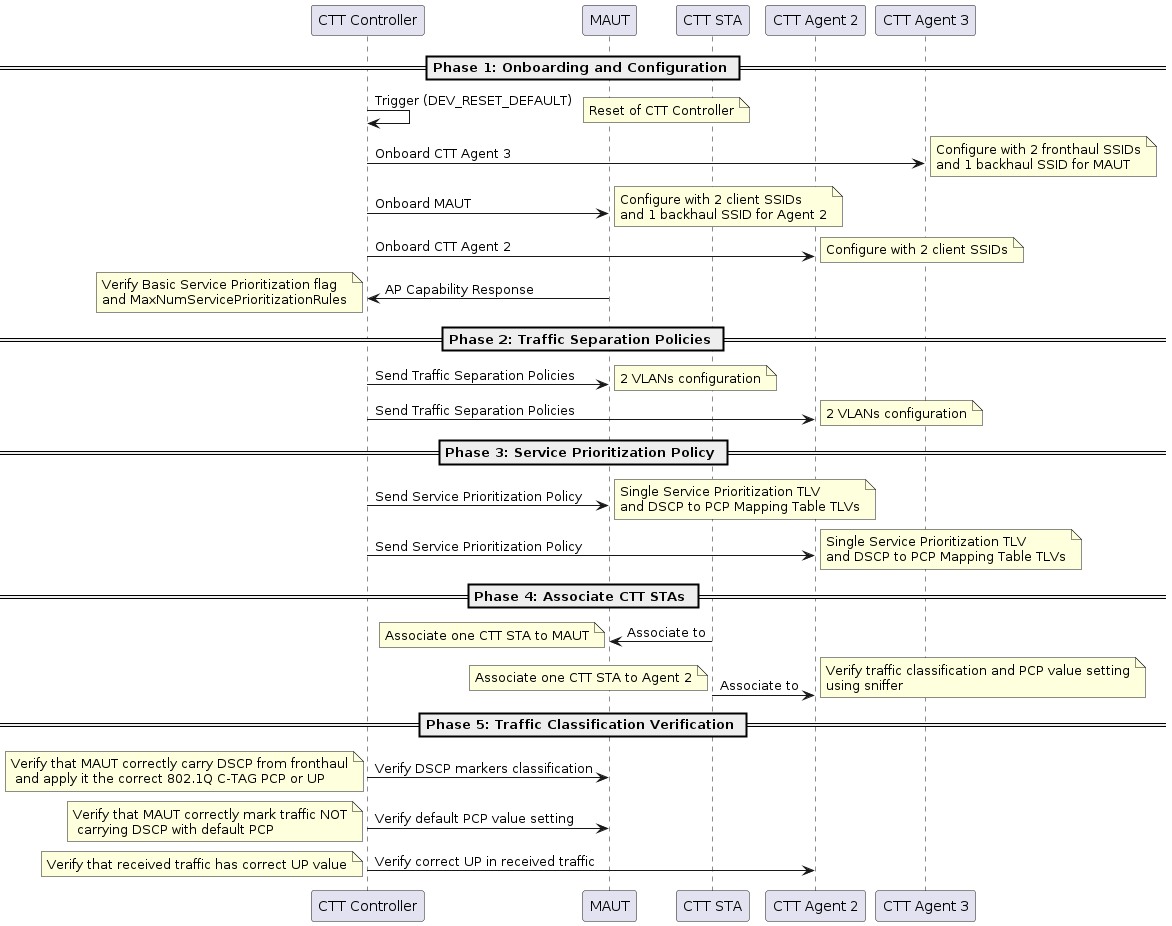

The diagram above was rendered by PlantUML. Its source (embedded in the PNG):
@startuml
participant "CTT Controller" as Controller
participant "MAUT" as MAUT
participant "CTT STA" as CTT_STA
participant "CTT Agent 2" as Agent2
participant "CTT Agent 3" as Agent3

== Phase 1: Onboarding and Configuration ==

Controller -> Controller: Trigger (DEV_RESET_DEFAULT)
note right: Reset of CTT Controller

Controller -> Agent3: Onboard CTT Agent 3
note right: Configure with 2 fronthaul SSIDs\nand 1 backhaul SSID for MAUT

Controller -> MAUT: Onboard MAUT
note right: Configure with 2 client SSIDs\nand 1 backhaul SSID for Agent 2

Controller -> Agent2: Onboard CTT Agent 2
note right: Configure with 2 client SSIDs

MAUT -> Controller: AP Capability Response
note left: Verify Basic Service Prioritization flag\nand MaxNumServicePrioritizationRules

== Phase 2: Traffic Separation Policies ==

Controller -> MAUT: Send Traffic Separation Policies
note right: 2 VLANs configuration

Controller -> Agent2: Send Traffic Separation Policies
note right: 2 VLANs configuration

== Phase 3: Service Prioritization Policy ==

Controller -> MAUT: Send Service Prioritization Policy
note right: Single Service Prioritization TLV\nand DSCP to PCP Mapping Table TLVs

Controller -> Agent2: Send Service Prioritization Policy
note right: Single Service Prioritization TLV\nand DSCP to PCP Mapping Table TLVs

== Phase 4: Associate CTT STAs ==

CTT_STA -> MAUT: Associate to
note left: Associate one CTT STA to MAUT

CTT_STA -> Agent2: Associate to
note left: Associate one CTT STA to Agent 2

== Phase 5: Traffic Classification Verification ==

note right: Verify traffic classification and PCP value setting\nusing sniffer

Controller -> MAUT: Verify DSCP markers classification
note left: Verify that MAUT correctly carry DSCP from fronthaul\n and apply it the correct 802.1Q C-TAG PCP or UP

Controller -> MAUT: Verify default PCP value setting
note left: Verify that MAUT correctly mark traffic NOT\n carrying DSCP with default PCP

Controller -> Agent2: Verify correct UP in received traffic 
note left: Verify that received traffic has correct UP value
@enduml